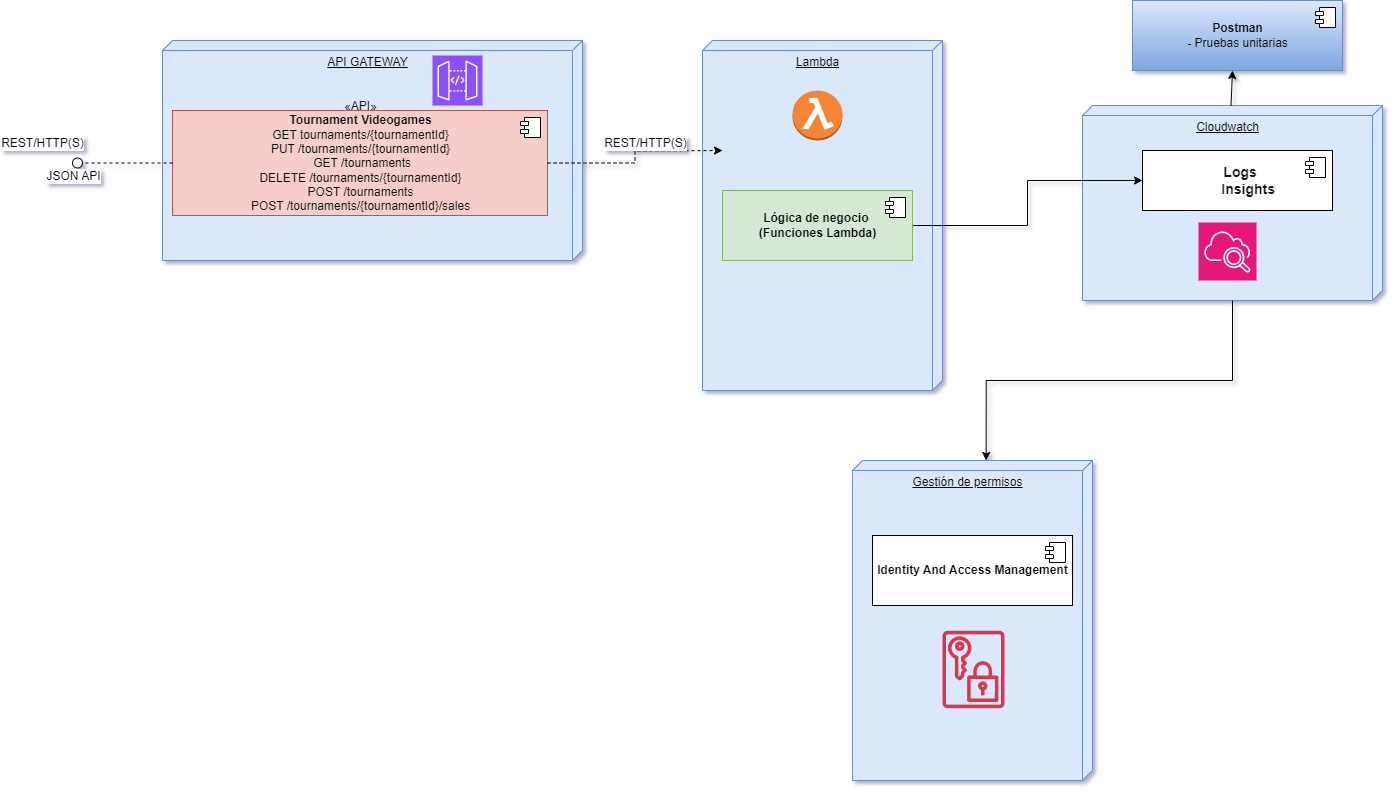

The diagram above was exported from draw.io. Its source (the exported page's mxGraphModel, read from the mxfile embedded in the PNG):
<mxGraphModel dx="1877" dy="565" grid="1" gridSize="10" guides="1" tooltips="1" connect="1" arrows="1" fold="1" page="1" pageScale="1" pageWidth="827" pageHeight="1169" background="#ffffff" math="0" shadow="1">
  <root>
    <mxCell id="xXk6c2fZzYA9Fltuj6-y-0" />
    <mxCell id="xXk6c2fZzYA9Fltuj6-y-1" parent="xXk6c2fZzYA9Fltuj6-y-0" />
    <mxCell id="xXk6c2fZzYA9Fltuj6-y-20" value="Lambda" style="verticalAlign=top;align=center;spacingTop=8;spacingLeft=2;spacingRight=12;shape=cube;size=10;direction=south;fontStyle=4;html=1;fillColor=#dae8fc;strokeColor=#6c8ebf;" parent="xXk6c2fZzYA9Fltuj6-y-1" vertex="1">
      <mxGeometry x="600" y="250" width="240" height="350" as="geometry" />
    </mxCell>
    <mxCell id="jkHt76zQav_ptNEi2qyh-3" value="Cloudwatch" style="verticalAlign=top;align=center;spacingTop=8;spacingLeft=2;spacingRight=12;shape=cube;size=10;direction=south;fontStyle=4;html=1;fillColor=#dae8fc;strokeColor=#6c8ebf;" parent="xXk6c2fZzYA9Fltuj6-y-1" vertex="1">
      <mxGeometry x="980" y="315" width="300" height="195" as="geometry" />
    </mxCell>
    <mxCell id="xXk6c2fZzYA9Fltuj6-y-2" value="API GATEWAY" style="verticalAlign=top;align=center;spacingTop=8;spacingLeft=2;spacingRight=12;shape=cube;size=10;direction=south;fontStyle=4;html=1;fillColor=#dae8fc;strokeColor=#6c8ebf;" parent="xXk6c2fZzYA9Fltuj6-y-1" vertex="1">
      <mxGeometry x="60" y="250" width="420" height="220" as="geometry" />
    </mxCell>
    <mxCell id="xXk6c2fZzYA9Fltuj6-y-7" value="«API»&lt;br style=&quot;border-color: var(--border-color);&quot;&gt;&lt;b style=&quot;border-color: var(--border-color);&quot;&gt;Tournament Videogames&lt;br&gt;&lt;/b&gt;&lt;span style=&quot;box-sizing: border-box;&quot;&gt;GET tournaments&lt;wbr style=&quot;box-sizing: border-box;&quot;&gt;/{tournamentId}&lt;/span&gt;&lt;div&gt;PUT /tournaments/{tournamentId}&lt;/div&gt;&lt;div&gt;&lt;span style=&quot;background-color: initial;&quot;&gt;&amp;nbsp;GET /tournaments&lt;/span&gt;&lt;/div&gt;&lt;div&gt;DELETE /tournaments/{tournamentId}&lt;br&gt;&lt;/div&gt;&lt;div&gt;POST /tournaments&lt;br&gt;&lt;/div&gt;&lt;div&gt;POST /tournaments/{tournamentId}/sales&lt;br&gt;&lt;/div&gt;&lt;div&gt;&lt;br&gt;&lt;/div&gt;" style="html=1;dropTarget=0;fillColor=#f8cecc;strokeColor=#b85450;" parent="xXk6c2fZzYA9Fltuj6-y-1" vertex="1">
      <mxGeometry x="70" y="320" width="375" height="105" as="geometry" />
    </mxCell>
    <mxCell id="xXk6c2fZzYA9Fltuj6-y-8" value="" style="shape=component;jettyWidth=8;jettyHeight=4;" parent="xXk6c2fZzYA9Fltuj6-y-7" vertex="1">
      <mxGeometry x="1" width="20" height="20" relative="1" as="geometry">
        <mxPoint x="-27" y="7" as="offset" />
      </mxGeometry>
    </mxCell>
    <mxCell id="xXk6c2fZzYA9Fltuj6-y-15" value="" style="rounded=0;orthogonalLoop=1;jettySize=auto;html=1;endArrow=none;endFill=0;dashed=1;exitX=0;exitY=0.5;exitDx=0;exitDy=0;" parent="xXk6c2fZzYA9Fltuj6-y-1" source="xXk6c2fZzYA9Fltuj6-y-7" target="xXk6c2fZzYA9Fltuj6-y-17" edge="1">
      <mxGeometry relative="1" as="geometry">
        <mxPoint x="80" y="215" as="sourcePoint" />
        <mxPoint x="10" y="360" as="targetPoint" />
        <Array as="points" />
      </mxGeometry>
    </mxCell>
    <mxCell id="xXk6c2fZzYA9Fltuj6-y-16" value="REST/HTTP(S)" style="text;html=1;align=center;verticalAlign=middle;resizable=0;points=[];labelBackgroundColor=#ffffff;" parent="xXk6c2fZzYA9Fltuj6-y-15" vertex="1" connectable="0">
      <mxGeometry x="-0.5048" y="1" relative="1" as="geometry">
        <mxPoint x="-109" y="-21" as="offset" />
      </mxGeometry>
    </mxCell>
    <mxCell id="xXk6c2fZzYA9Fltuj6-y-17" value="" style="ellipse;whiteSpace=wrap;html=1;fontFamily=Helvetica;fontSize=12;fontColor=#000000;align=center;strokeColor=#000000;fillColor=#ffffff;points=[];aspect=fixed;resizable=0;" parent="xXk6c2fZzYA9Fltuj6-y-1" vertex="1">
      <mxGeometry x="-30" y="367.5" width="10" height="10" as="geometry" />
    </mxCell>
    <mxCell id="xXk6c2fZzYA9Fltuj6-y-18" style="edgeStyle=orthogonalEdgeStyle;rounded=0;orthogonalLoop=1;jettySize=auto;html=1;entryX=0;entryY=0.5;entryDx=0;entryDy=0;dashed=1;exitX=1;exitY=0.5;exitDx=0;exitDy=0;" parent="xXk6c2fZzYA9Fltuj6-y-1" source="xXk6c2fZzYA9Fltuj6-y-7" edge="1">
      <mxGeometry relative="1" as="geometry">
        <mxPoint x="490" y="360" as="sourcePoint" />
        <mxPoint x="620" y="360" as="targetPoint" />
      </mxGeometry>
    </mxCell>
    <mxCell id="xXk6c2fZzYA9Fltuj6-y-19" value="REST/HTTP(S)" style="text;html=1;align=center;verticalAlign=middle;resizable=0;points=[];labelBackgroundColor=#ffffff;" parent="xXk6c2fZzYA9Fltuj6-y-18" vertex="1" connectable="0">
      <mxGeometry x="-0.1704" y="1" relative="1" as="geometry">
        <mxPoint x="19" y="-19" as="offset" />
      </mxGeometry>
    </mxCell>
    <mxCell id="xXk6c2fZzYA9Fltuj6-y-27" value="JSON API" style="text;html=1;align=center;verticalAlign=middle;resizable=0;points=[];labelBackgroundColor=#ffffff;" parent="xXk6c2fZzYA9Fltuj6-y-1" vertex="1" connectable="0">
      <mxGeometry x="80" y="410" as="geometry">
        <mxPoint x="-110" y="-25" as="offset" />
      </mxGeometry>
    </mxCell>
    <mxCell id="jkHt76zQav_ptNEi2qyh-6" style="edgeStyle=orthogonalEdgeStyle;rounded=0;orthogonalLoop=1;jettySize=auto;html=1;exitX=1;exitY=0.5;exitDx=0;exitDy=0;entryX=0;entryY=0.5;entryDx=0;entryDy=0;" parent="xXk6c2fZzYA9Fltuj6-y-1" source="jkHt76zQav_ptNEi2qyh-0" target="jkHt76zQav_ptNEi2qyh-4" edge="1">
      <mxGeometry relative="1" as="geometry" />
    </mxCell>
    <mxCell id="jkHt76zQav_ptNEi2qyh-0" value="&lt;b&gt;Lógica de negocio&amp;nbsp;&lt;/b&gt;&lt;div&gt;&lt;b&gt;(Funciones Lambda)&lt;/b&gt;&lt;/div&gt;" style="html=1;dropTarget=0;fillColor=#d5e8d4;strokeColor=#82b366;" parent="xXk6c2fZzYA9Fltuj6-y-1" vertex="1">
      <mxGeometry x="620" y="400" width="190" height="70" as="geometry" />
    </mxCell>
    <mxCell id="jkHt76zQav_ptNEi2qyh-1" value="" style="shape=component;jettyWidth=8;jettyHeight=4;" parent="jkHt76zQav_ptNEi2qyh-0" vertex="1">
      <mxGeometry x="1" width="20" height="20" relative="1" as="geometry">
        <mxPoint x="-27" y="7" as="offset" />
      </mxGeometry>
    </mxCell>
    <mxCell id="jkHt76zQav_ptNEi2qyh-4" value="&lt;ul style=&quot;padding-inline-start: 1.65rem; color: rgb(22, 25, 31); font-family: &amp;quot;Amazon Ember&amp;quot;, &amp;quot;Helvetica Neue&amp;quot;, Roboto, Arial, sans-serif; font-size: 14px; text-align: start; text-wrap: wrap; background-color: rgb(255, 255, 255);&quot; class=&quot;navigation-section&quot;&gt;&lt;li style=&quot;list-style: none; margin: 1rem 0px; padding: 0px;&quot; id=&quot;nav-logsInsights-wrapper&quot;&gt;&lt;a style=&quot;background-color: initial; border-radius: 2px; cursor: pointer; outline: none; padding: 1px 5px 1px 2px; text-decoration-line: none; font-weight: 700;&quot; class=&quot;navigation-link navigation-link-active&quot; href=&quot;https://us-east-1.console.aws.amazon.com/cloudwatch/home?region=us-east-1#logsV2:logs-insights&quot; data-test-id=&quot;nav-link-logsInsights&quot;&gt;Logs Insights&lt;/a&gt;&lt;/li&gt;&lt;/ul&gt;" style="html=1;dropTarget=0;" parent="xXk6c2fZzYA9Fltuj6-y-1" vertex="1">
      <mxGeometry x="1040" y="360" width="190" height="60" as="geometry" />
    </mxCell>
    <mxCell id="jkHt76zQav_ptNEi2qyh-5" value="" style="shape=component;jettyWidth=8;jettyHeight=4;" parent="jkHt76zQav_ptNEi2qyh-4" vertex="1">
      <mxGeometry x="1" width="20" height="20" relative="1" as="geometry">
        <mxPoint x="-27" y="7" as="offset" />
      </mxGeometry>
    </mxCell>
    <mxCell id="2RnQwHVDmDMKZlClQg-4-5" value="Gestión de permisos" style="verticalAlign=top;align=center;spacingTop=8;spacingLeft=2;spacingRight=12;shape=cube;size=10;direction=south;fontStyle=4;html=1;fillColor=#dae8fc;strokeColor=#6c8ebf;" parent="xXk6c2fZzYA9Fltuj6-y-1" vertex="1">
      <mxGeometry x="750" y="670" width="240" height="320" as="geometry" />
    </mxCell>
    <mxCell id="2RnQwHVDmDMKZlClQg-4-7" value="&lt;b&gt;Identity And Access Management&lt;/b&gt;" style="html=1;dropTarget=0;" parent="xXk6c2fZzYA9Fltuj6-y-1" vertex="1">
      <mxGeometry x="770" y="745" width="200" height="70" as="geometry" />
    </mxCell>
    <mxCell id="2RnQwHVDmDMKZlClQg-4-8" value="" style="shape=component;jettyWidth=8;jettyHeight=4;" parent="2RnQwHVDmDMKZlClQg-4-7" vertex="1">
      <mxGeometry x="1" width="20" height="20" relative="1" as="geometry">
        <mxPoint x="-27" y="7" as="offset" />
      </mxGeometry>
    </mxCell>
    <mxCell id="2RnQwHVDmDMKZlClQg-4-11" value="&lt;b&gt;Postman&lt;br&gt;-&lt;/b&gt;&amp;nbsp;Pruebas unitarias" style="html=1;dropTarget=0;fillColor=#dae8fc;gradientColor=#7ea6e0;strokeColor=#6c8ebf;" parent="xXk6c2fZzYA9Fltuj6-y-1" vertex="1">
      <mxGeometry x="1030" y="210" width="210" height="70" as="geometry" />
    </mxCell>
    <mxCell id="2RnQwHVDmDMKZlClQg-4-12" value="" style="shape=component;jettyWidth=8;jettyHeight=4;" parent="2RnQwHVDmDMKZlClQg-4-11" vertex="1">
      <mxGeometry x="1" width="20" height="20" relative="1" as="geometry">
        <mxPoint x="-27" y="7" as="offset" />
      </mxGeometry>
    </mxCell>
    <mxCell id="2RnQwHVDmDMKZlClQg-4-13" value="" style="endArrow=classic;html=1;rounded=0;exitX=0.002;exitY=0.505;exitDx=0;exitDy=0;exitPerimeter=0;" parent="xXk6c2fZzYA9Fltuj6-y-1" source="jkHt76zQav_ptNEi2qyh-3" edge="1">
      <mxGeometry width="50" height="50" relative="1" as="geometry">
        <mxPoint x="1080" y="325" as="sourcePoint" />
        <mxPoint x="1130" y="280" as="targetPoint" />
      </mxGeometry>
    </mxCell>
    <mxCell id="2RnQwHVDmDMKZlClQg-4-14" style="edgeStyle=orthogonalEdgeStyle;rounded=0;orthogonalLoop=1;jettySize=auto;html=1;entryX=0;entryY=0.443;entryDx=0;entryDy=0;entryPerimeter=0;" parent="xXk6c2fZzYA9Fltuj6-y-1" source="jkHt76zQav_ptNEi2qyh-3" target="2RnQwHVDmDMKZlClQg-4-5" edge="1">
      <mxGeometry relative="1" as="geometry">
        <mxPoint x="960" y="480" as="sourcePoint" />
        <mxPoint x="1050" y="409" as="targetPoint" />
      </mxGeometry>
    </mxCell>
    <mxCell id="gKrtHYgTIdI-AQNr06bn-0" value="" style="sketch=0;points=[[0,0,0],[0.25,0,0],[0.5,0,0],[0.75,0,0],[1,0,0],[0,1,0],[0.25,1,0],[0.5,1,0],[0.75,1,0],[1,1,0],[0,0.25,0],[0,0.5,0],[0,0.75,0],[1,0.25,0],[1,0.5,0],[1,0.75,0]];outlineConnect=0;fontColor=#232F3E;fillColor=#8C4FFF;strokeColor=#ffffff;dashed=0;verticalLabelPosition=bottom;verticalAlign=top;align=center;html=1;fontSize=12;fontStyle=0;aspect=fixed;shape=mxgraph.aws4.resourceIcon;resIcon=mxgraph.aws4.api_gateway;" vertex="1" parent="xXk6c2fZzYA9Fltuj6-y-1">
      <mxGeometry x="330" y="265" width="50" height="50" as="geometry" />
    </mxCell>
    <mxCell id="gKrtHYgTIdI-AQNr06bn-1" value="" style="outlineConnect=0;dashed=0;verticalLabelPosition=bottom;verticalAlign=top;align=center;html=1;shape=mxgraph.aws3.lambda_function;fillColor=#F58534;gradientColor=none;" vertex="1" parent="xXk6c2fZzYA9Fltuj6-y-1">
      <mxGeometry x="690" y="300" width="50" height="50" as="geometry" />
    </mxCell>
    <mxCell id="gKrtHYgTIdI-AQNr06bn-5" value="" style="sketch=0;points=[[0,0,0],[0.25,0,0],[0.5,0,0],[0.75,0,0],[1,0,0],[0,1,0],[0.25,1,0],[0.5,1,0],[0.75,1,0],[1,1,0],[0,0.25,0],[0,0.5,0],[0,0.75,0],[1,0.25,0],[1,0.5,0],[1,0.75,0]];points=[[0,0,0],[0.25,0,0],[0.5,0,0],[0.75,0,0],[1,0,0],[0,1,0],[0.25,1,0],[0.5,1,0],[0.75,1,0],[1,1,0],[0,0.25,0],[0,0.5,0],[0,0.75,0],[1,0.25,0],[1,0.5,0],[1,0.75,0]];outlineConnect=0;fontColor=#232F3E;fillColor=#E7157B;strokeColor=#ffffff;dashed=0;verticalLabelPosition=bottom;verticalAlign=top;align=center;html=1;fontSize=12;fontStyle=0;aspect=fixed;shape=mxgraph.aws4.resourceIcon;resIcon=mxgraph.aws4.cloudwatch_2;" vertex="1" parent="xXk6c2fZzYA9Fltuj6-y-1">
      <mxGeometry x="1096" y="432" width="58" height="58" as="geometry" />
    </mxCell>
    <mxCell id="gKrtHYgTIdI-AQNr06bn-6" value="" style="sketch=0;outlineConnect=0;fontColor=#232F3E;gradientColor=none;fillColor=#DD344C;strokeColor=none;dashed=0;verticalLabelPosition=bottom;verticalAlign=top;align=center;html=1;fontSize=12;fontStyle=0;aspect=fixed;pointerEvents=1;shape=mxgraph.aws4.data_encryption_key;" vertex="1" parent="xXk6c2fZzYA9Fltuj6-y-1">
      <mxGeometry x="840" y="840" width="62" height="78" as="geometry" />
    </mxCell>
  </root>
</mxGraphModel>